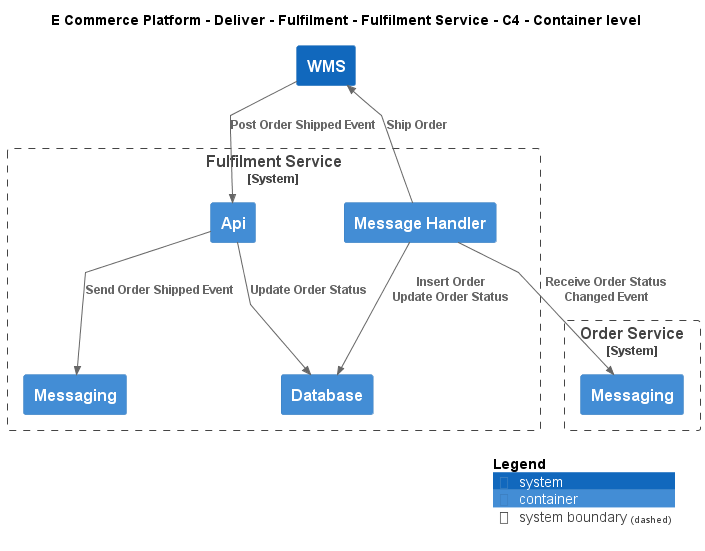

The diagram above was rendered by PlantUML. Its source (embedded in the PNG):
@startuml
!include ..\..\..\..\..\.c4s\C4_Container.puml

AddElementTag("c4interflow:lifecycle:new", $bgColor=green, $fontColor=#ffffff, $borderColor=green, $shadowing="False")
AddElementTag("c4interflow:lifecycle:changed", $bgColor=orange, $fontColor=#ffffff, $borderColor=orange, $shadowing="False")
AddElementTag("c4interflow:lifecycle:removed", $bgColor=red, $fontColor=#ffffff, $borderColor=red, $shadowing="False")

AddRelTag("c4interflow:lifecycle:new", $textColor=green, $lineColor=green)
AddRelTag("c4interflow:lifecycle:changed", $textColor=orange, $lineColor=orange)
AddRelTag("c4interflow:lifecycle:removed", $textColor=red, $lineColor=red)

SHOW_PERSON_PORTRAIT()
LAYOUT_TOP_DOWN()

skinparam linetype polyline

title E Commerce Platform - Deliver - Fulfilment - Fulfilment Service - C4 - Container level


System_Boundary(ECommercePlatform.Deliver.Fulfilment.SoftwareSystems.FulfilmentService, "Fulfilment Service") {
    Container(ECommercePlatform.Deliver.Fulfilment.SoftwareSystems.FulfilmentService.Containers.Api, "Api", "", "")
    Container(ECommercePlatform.Deliver.Fulfilment.SoftwareSystems.FulfilmentService.Containers.Database, "Database", "", "")
    Container(ECommercePlatform.Deliver.Fulfilment.SoftwareSystems.FulfilmentService.Containers.Messaging, "Messaging", "", "")
    Container(ECommercePlatform.Deliver.Fulfilment.SoftwareSystems.FulfilmentService.Containers.MessageHandler, "Message Handler", "", "")
}

System_Boundary(ECommercePlatform.GenerateDemand.OrderManagement.SoftwareSystems.OrderService, "Order Service") {
    Container(ECommercePlatform.GenerateDemand.OrderManagement.SoftwareSystems.OrderService.Containers.Messaging, "Messaging", "", "")
}
System(ECommercePlatform.Deliver.Fulfilment.SoftwareSystems.WMS, "WMS", "")

Rel(ECommercePlatform.Deliver.Fulfilment.SoftwareSystems.FulfilmentService.Containers.Api, ECommercePlatform.Deliver.Fulfilment.SoftwareSystems.FulfilmentService.Containers.Database, "Update Order Status")
Rel(ECommercePlatform.Deliver.Fulfilment.SoftwareSystems.FulfilmentService.Containers.Api, ECommercePlatform.Deliver.Fulfilment.SoftwareSystems.FulfilmentService.Containers.Messaging, "Send Order Shipped Event")
Rel(ECommercePlatform.Deliver.Fulfilment.SoftwareSystems.FulfilmentService.Containers.MessageHandler, ECommercePlatform.GenerateDemand.OrderManagement.SoftwareSystems.OrderService.Containers.Messaging, "Receive Order Status Changed Event")
Rel(ECommercePlatform.Deliver.Fulfilment.SoftwareSystems.FulfilmentService.Containers.MessageHandler, ECommercePlatform.Deliver.Fulfilment.SoftwareSystems.FulfilmentService.Containers.Database, "Insert Order\nUpdate Order Status")
Rel(ECommercePlatform.Deliver.Fulfilment.SoftwareSystems.FulfilmentService.Containers.MessageHandler, ECommercePlatform.Deliver.Fulfilment.SoftwareSystems.WMS, "Ship Order")
Rel(ECommercePlatform.Deliver.Fulfilment.SoftwareSystems.WMS, ECommercePlatform.Deliver.Fulfilment.SoftwareSystems.FulfilmentService.Containers.Api, "Post Order Shipped Event")


SHOW_LEGEND()
@enduml